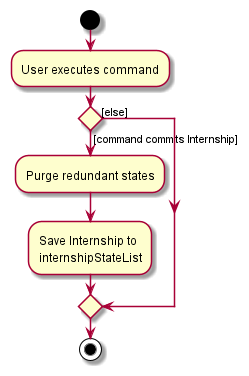

The diagram above was rendered by PlantUML. Its source (embedded in the PNG):
@startuml
start
:User executes command;

'Since the beta syntax does not support placing the condition outside the
'diamond we place it as the true branch instead.

if () then ([command commits Internship])
    :Purge redundant states;
    :Save Internship to
    internshipStateList;
else ([else])
endif
stop
@enduml